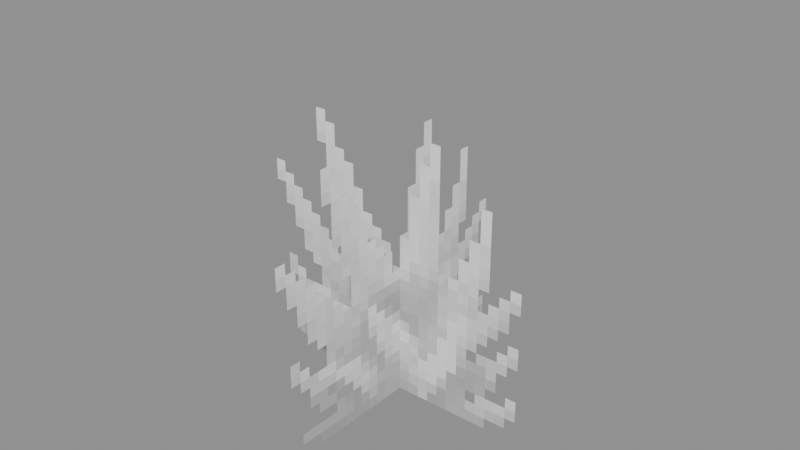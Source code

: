 # Source: Foliage_Plants_Cross.blend  (saved by Blender 5.0.119; exported with 4.5.12 LTS)
import bpy
from mathutils import Matrix  # noqa: F401  (used for matrix-valued properties, if any)

bpy.ops.wm.read_factory_settings(use_empty=True)
scene = bpy.context.scene
scene.name = 'Scene'

# ---- collections
col_widgets = bpy.data.collections.new('Widgets'); scene.collection.children.link(col_widgets)
col_widgets.hide_viewport = True

# ---- images (referenced by path relative to the original .blend; pixels are not part of the script)
import os
ASSET_DIR = os.environ.get("B2B_ASSET_DIR", "")  # directory of the original .blend (textures are referenced by path, not embedded)
HERE = os.path.dirname(os.path.abspath(__file__))  # packed textures are extracted next to this script under _unpacked/

def load_image(name, relpath, width, height, colorspace="sRGB"):
    """Load a texture the original file referenced (path relative to the .blend, or extracted next to this script)."""
    p = next((c for c in (os.path.join(HERE, relpath), os.path.join(ASSET_DIR, relpath)) if relpath and os.path.exists(c)), "")
    if p:
        img = bpy.data.images.load(p, check_existing=True)
        img.name = name
    else:  # same state as the original file: an image datablock whose file is absent (Cycles renders it pink)
        img = bpy.data.images.new(name, width, height)
        img.source = "FILE"
        img.filepath = "//" + (relpath or name)
    img.colorspace_settings.name = colorspace
    return img
img_image_0 = load_image('Image_0', '_unpacked/Image_0.5d8a39fd.png', 32, 32, 'sRGB')

# ---- materials (node trees are filled in below, after node groups)
mat_material_0 = bpy.data.materials.new('Material_0')

# ---- material node trees
mat_material_0.use_nodes = True; mat_material_0.node_tree.nodes.clear()
_N = mat_material_0.node_tree.nodes; _L = mat_material_0.node_tree.links
n0 = _N.new('ShaderNodeBsdfPrincipled'); n0.name = 'Principled BSDF'; n0.location = (10, 300)
n0.inputs[2].default_value = 1.0
n1 = _N.new('ShaderNodeOutputMaterial'); n1.name = 'Material Output'; n1.location = (300, 300)
n2 = _N.new('NodeFrame'); n2.name = 'Frame'; n2.location = (0, 0)
n2.label = 'Alpha Clip'
n2.width = 150
n3 = _N.new('ShaderNodeMath'); n3.name = 'Math'; n3.location = (-340, -20)
n3.operation = 'SUBTRACT'
n3.inputs[0].default_value = 1.0
n4 = _N.new('ShaderNodeMath'); n4.name = 'Math.001'; n4.location = (-540, -20)
n4.operation = 'LESS_THAN'
n4.inputs[1].default_value = 0.05
n5 = _N.new('ShaderNodeTexImage'); n5.name = 'Image Texture'; n5.location = (-840, 210)
n5.label = 'BASE COLOR'
n5.image = img_image_0
n5.interpolation = 'Closest'
n5.extension = 'EXTEND'
n3.parent = n2
n4.parent = n2
_L.new(n0.outputs[0], n1.inputs[0])
_L.new(n3.outputs[0], n0.inputs[4])
_L.new(n4.outputs[0], n3.inputs[1])
_L.new(n5.outputs[0], n0.inputs[0])
_L.new(n5.outputs[1], n4.inputs[0])
n1.is_active_output = True

# ---- meshes
me_mesh_0 = bpy.data.meshes.new('Mesh_0')
me_mesh_0.from_pydata([(-1.0, -6.25e-05, 1.0), (1.0, -6.25e-05, 1.0), (-1.0, -6.25e-05, -1.0), (1.0, -6.25e-05, -1.0), (6.247e-05, -1.0, 1.0), (6.253e-05, 1.0, 1.0), (6.247e-05, -1.0, -1.0), (6.253e-05, 1.0, -1.0)], [], [(0, 2, 1), (2, 3, 1), (4, 6, 5), (6, 7, 5)])
_uv = me_mesh_0.uv_layers.new(name='UVMap')
_uv.uv.foreach_set('vector', [0.0, 1.0, 0.0, 0.0, 1.0, 1.0, 0.0, 0.0, 1.0, 0.0, 1.0, 1.0, 0.0, 1.0, 0.0, 0.0, 1.0, 1.0, 0.0, 0.0, 1.0, 0.0, 1.0, 1.0])
me_mesh_0.materials.append(mat_material_0)
me_mesh_0.update()
me_mesh_0.normals_split_custom_set([tuple(v) for v in zip(*[iter([0.0, -1.0, 0.0, 0.0, -1.0, 0.0, 0.0, -1.0, 0.0, 0.0, -1.0, 0.0, 0.0, -1.0, 0.0, 0.0, -1.0, 0.0, 1.0, -3.423e-08, 0.0, 1.0, -3.423e-08, 0.0, 1.0, -3.423e-08, 0.0, 1.0, -3.423e-08, 0.0, 1.0, -3.423e-08, 0.0, 1.0, -3.423e-08, 0.0])] * 3)])
me_plane = bpy.data.meshes.new('Plane')
me_plane.from_pydata([(-1.0, -6.123e-17, -1.0), (1.0, -6.123e-17, -1.0), (-1.0, 6.123e-17, 1.0), (1.0, 6.123e-17, 1.0)], [], [(0, 1, 3, 2)])
_uv = me_plane.uv_layers.new(name='UVMap')
_uv.uv.foreach_set('vector', [0.0, 0.0, 1.0, 0.0, 1.0, 1.0, 0.0, 1.0])
me_plane.update()
me_cube = bpy.data.meshes.new('Cube')
me_cube.from_pydata([(-1.0, -1.0, 6.237e-05), (-1.0, -1.0, 6.263e-05), (-1.0, 1.0, 6.237e-05), (-1.0, 1.0, 6.263e-05), (1.0, -1.0, 6.237e-05), (1.0, -1.0, 6.263e-05), (1.0, 1.0, 6.237e-05), (1.0, 1.0, 6.263e-05)], [], [(0, 1, 3, 2), (2, 3, 7, 6), (6, 7, 5, 4), (4, 5, 1, 0), (2, 6, 4, 0), (7, 3, 1, 5)])
_uv = me_cube.uv_layers.new(name='UVMap')
_uv.uv.foreach_set('vector', [0.375, 0.0, 0.625, 0.0, 0.625, 0.25, 0.375, 0.25, 0.375, 0.25, 0.625, 0.25, 0.625, 0.5, 0.375, 0.5, 0.375, 0.5, 0.625, 0.5, 0.625, 0.75, 0.375, 0.75, 0.375, 0.75, 0.625, 0.75, 0.625, 1.0, 0.375, 1.0, 0.125, 0.5, 0.375, 0.5, 0.375, 0.75, 0.125, 0.75, 0.625, 0.5, 0.875, 0.5, 0.875, 0.75, 0.625, 0.75])
me_cube.update()
arm_armature = bpy.data.armatures.new('Armature')  # bones are not reproduced

# ---- objects
ob_block = bpy.data.objects.new('Block', arm_armature)
ob_mesh_0 = bpy.data.objects.new('Mesh_0', me_mesh_0)
ob_wgt_block = bpy.data.objects.new('WGT-Block', me_plane)
ob_wgt_block_001 = bpy.data.objects.new('WGT-Block.001', me_cube)

# ---- transforms, parenting, visibility, modifiers, constraints
ob_block.location = (0.0, 0.0, 1.0)
ob_block.rotation_mode = 'QUATERNION'
ob_block.rotation_quaternion = (1.0, 0.0, 0.0, 0.0)
ob_block.show_in_front = True
ob_mesh_0.parent = ob_block
ob_mesh_0.location = (0.0, 0.0, 0.0)
ob_mesh_0.rotation_mode = 'QUATERNION'
ob_mesh_0.rotation_quaternion = (1.0, 0.0, 0.0, 0.0)
_vg = ob_mesh_0.vertex_groups.new(name='Block')
_vg.add([0, 1, 2, 3], 1.0, 'REPLACE')
_vg = ob_mesh_0.vertex_groups.new(name='Block.001')
_vg.add([4, 5, 6, 7], 1.0, 'REPLACE')
_m = ob_mesh_0.modifiers.new('Armature', 'ARMATURE')
_m.object = ob_block
ob_wgt_block.location = (0.0, 0.0, 0.0)
ob_wgt_block.hide_render = True
ob_wgt_block_001.location = (0.0, 0.0, 0.0)
ob_wgt_block_001.hide_render = True

# ---- collection membership
scene.collection.objects.link(ob_block)
scene.collection.objects.link(ob_mesh_0)
col_widgets.objects.link(ob_wgt_block)
col_widgets.objects.link(ob_wgt_block_001)

# ---- scene / render settings (as saved in the file)
scene.frame_start = 1; scene.frame_end = 250; scene.frame_set(1)
scene.render.engine = 'BLENDER_EEVEE_NEXT'
scene.render.bake_bias = 0.0
scene.render.bake_samples = 0
scene.cycles.sampling_pattern = 'TABULATED_SOBOL'
scene.eevee.use_volume_custom_range = False
bpy.context.view_layer.update()

# ---- added for rendering (the .blend has no active camera and no usable light): camera, sun + grey world if the file has none
cam_auto = bpy.data.cameras.new('AutoCamera')
cam_auto.lens = 50.0
cam_auto.sensor_width = 36.0
cam_auto.clip_end = 1000.0
ob_auto_camera = bpy.data.objects.new('AutoCamera', cam_auto)
scene.collection.objects.link(ob_auto_camera)
ob_auto_camera.location = (3.20507, -3.84609, 3.56406)
ob_auto_camera.rotation_euler = (1.09748, -7.21219e-08, 0.694738)
scene.camera = ob_auto_camera
light_auto_sun = bpy.data.lights.new('AutoSun', 'SUN')
light_auto_sun.energy = 3.0
light_auto_sun.angle = 0.0523599
ob_auto_sun = bpy.data.objects.new('AutoSun', light_auto_sun)
scene.collection.objects.link(ob_auto_sun)
ob_auto_sun.rotation_euler = (0.872665, 0.174533, 0.523599)
if scene.world is None:
    world_auto = bpy.data.worlds.new('AutoWorld')
    world_auto.color = (0.3, 0.3, 0.3)
    scene.world = world_auto
bpy.context.view_layer.update()
